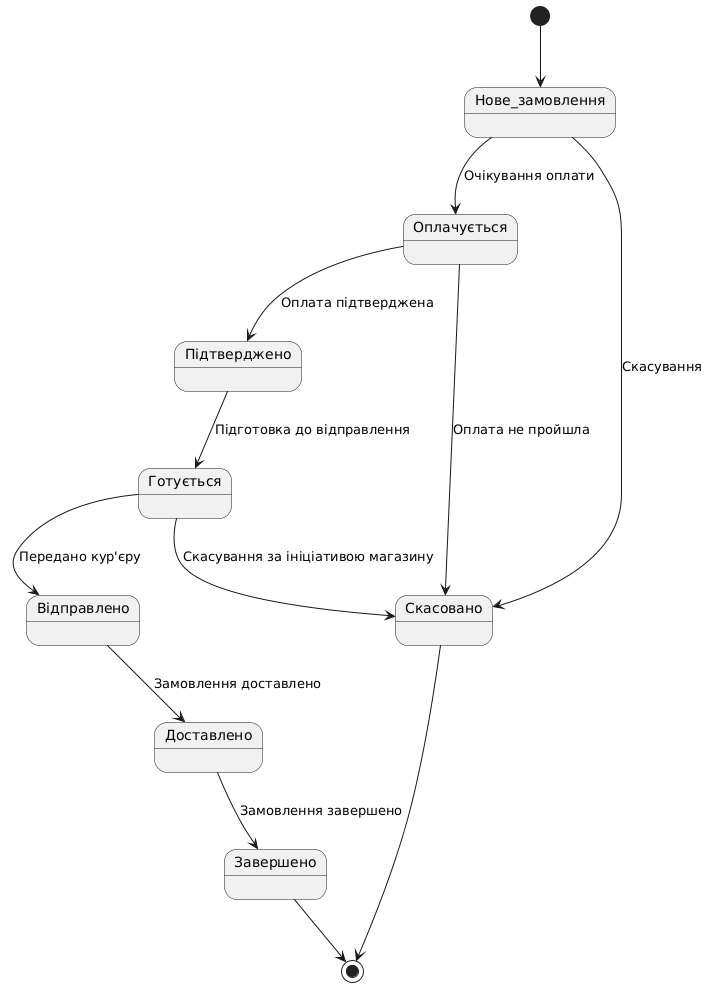

The diagram above was rendered by PlantUML. Its source (embedded in the PNG):
@startuml
[*] --> Нове_замовлення
Нове_замовлення --> Оплачується: Очікування оплати
Оплачується --> Підтверджено: Оплата підтверджена
Підтверджено --> Готується: Підготовка до відправлення
Готується --> Відправлено: Передано кур'єру
Відправлено --> Доставлено: Замовлення доставлено
Доставлено --> Завершено: Замовлення завершено
Оплачується --> Скасовано: Оплата не пройшла
Нове_замовлення --> Скасовано: Скасування
Готується --> Скасовано: Скасування за ініціативою магазину
Скасовано --> [*]
Завершено --> [*]
@enduml